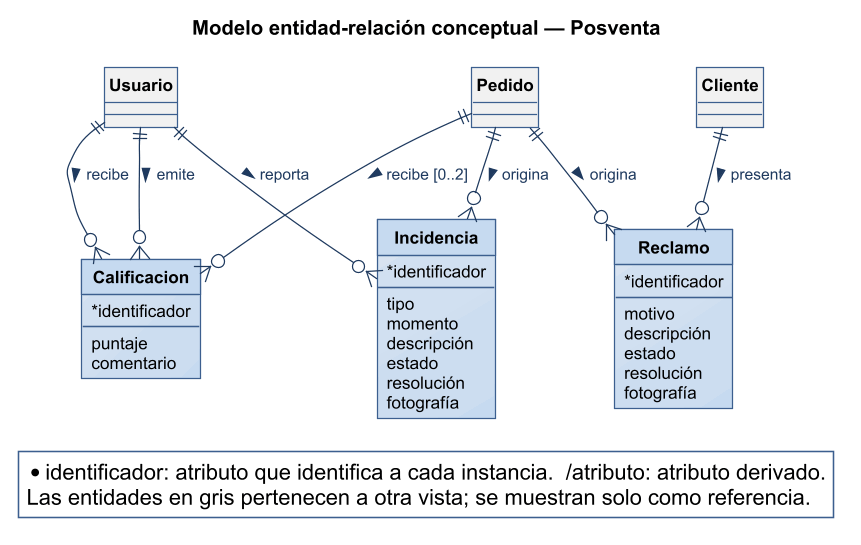

The diagram above was rendered by PlantUML. Its source (embedded in the PNG):
@startuml
title Modelo entidad-relación conceptual — Posventa
!include ../../estilo-vp.iuml
skinparam entity<<ajena>> {
  BackgroundColor #F1F1F1
  BorderColor #8A97A3
  FontColor #55616C
}
skinparam class<<propuesto>> {
  BorderColor #1F5E8C
  BackgroundColor #FFF6D9
}
skinparam entity<<propuesto>> {
  BorderColor #1F5E8C
  BackgroundColor #FFF6D9
}

hide circle

skinparam nodesep 25
skinparam ranksep 45

entity Calificacion {
  * identificador
  --
  {field} puntaje
  {field} comentario
}
entity Incidencia {
  * identificador
  --
  {field} tipo
  {field} momento
  {field} descripción
  {field} estado
  {field} resolución
  {field} fotografía
}
entity Reclamo {
  * identificador
  --
  {field} motivo
  {field} descripción
  {field} estado
  {field} resolución
  {field} fotografía
}
entity Usuario #F1F1F1 {
}
entity Pedido #F1F1F1 {
}
entity Cliente #F1F1F1 {
}

Cliente ||--o{ Reclamo : presenta >
Pedido ||--o{ Reclamo : origina >
Pedido ||--o{ Incidencia : origina >
Usuario ||--o{ Incidencia : reporta >
Usuario ||--o{ Calificacion : emite >
Pedido ||--o{ Calificacion : recibe [0..2] >
Usuario ||--o{ Calificacion : recibe >

legend bottom right
  * identificador: atributo que identifica a cada instancia.  /atributo: atributo derivado.
  Las entidades en gris pertenecen a otra vista; se muestran solo como referencia.
endlegend
@enduml